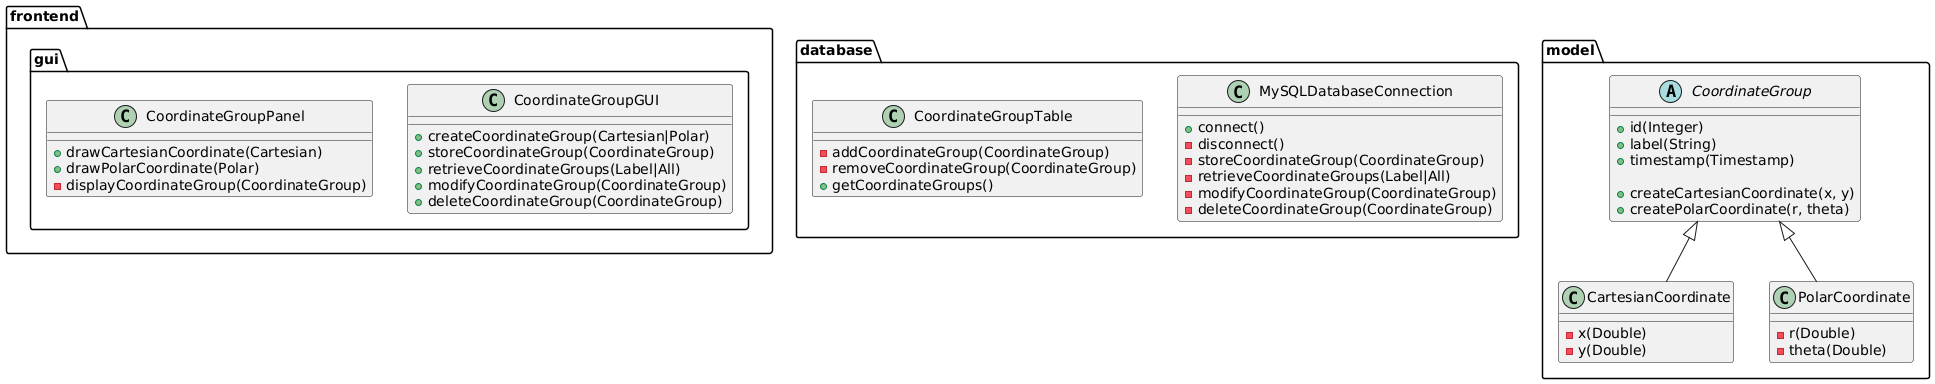

The diagram above was rendered by PlantUML. Its source (embedded in the PNG):
@startuml
package frontend {
    package gui {
        class CoordinateGroupGUI {
            + createCoordinateGroup(Cartesian|Polar)
            + storeCoordinateGroup(CoordinateGroup)
            + retrieveCoordinateGroups(Label|All)
            + modifyCoordinateGroup(CoordinateGroup)
            + deleteCoordinateGroup(CoordinateGroup)
        }
        
        class CoordinateGroupPanel {
            + drawCartesianCoordinate(Cartesian)
            + drawPolarCoordinate(Polar)
            - displayCoordinateGroup(CoordinateGroup)
        }
    }
}

package database {
    class MySQLDatabaseConnection {
        + connect()
        - disconnect()
        - storeCoordinateGroup(CoordinateGroup)
        - retrieveCoordinateGroups(Label|All)
        - modifyCoordinateGroup(CoordinateGroup)
        - deleteCoordinateGroup(CoordinateGroup)
    }
    
    class CoordinateGroupTable {
        - addCoordinateGroup(CoordinateGroup)
        - removeCoordinateGroup(CoordinateGroup)
        + getCoordinateGroups()
    }
}

package model {
    abstract class CoordinateGroup {
        + id(Integer)
        + label(String)
        + timestamp(Timestamp)
        
        + createCartesianCoordinate(x, y)
        + createPolarCoordinate(r, theta)
    }
    
    class CartesianCoordinate extends CoordinateGroup {
        - x(Double)
        - y(Double)
    }
    
    class PolarCoordinate extends CoordinateGroup {
        - r(Double)
        - theta(Double)
    }
}
@enduml